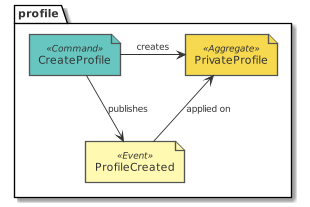

The diagram above was rendered by PlantUML. Its source (embedded in the PNG):
@startuml design_profile_eventstorming_create
!include common.puml
!include ../.gdiag/plantuml-libs/eventstorming/eventstorming-all.puml
package profile {
  command('CreateProfile')
  event('ProfileCreated')
  aggregate('PrivateProfile')
}
CreateProfile --> ProfileCreated : publishes
CreateProfile -r-> PrivateProfile : creates
ProfileCreated -u-> PrivateProfile : applied on
@enduml